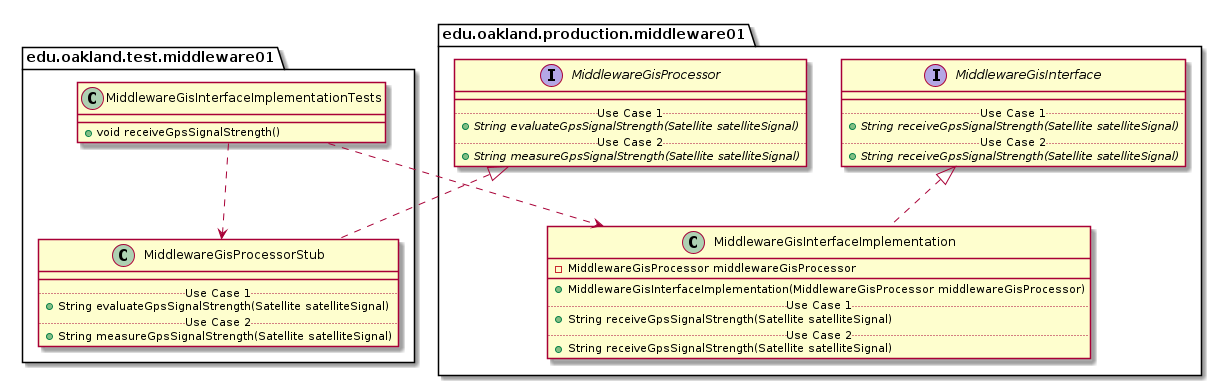

The diagram above was rendered by PlantUML. Its source (embedded in the PNG):
@startuml MiddlewareGisInterfaceImplementationTests_Closure


package edu.oakland.test.middleware01 {
  class MiddlewareGisInterfaceImplementationTests {
    + void receiveGpsSignalStrength()
  }
}




package edu.oakland.test.middleware01 {
    class MiddlewareGisProcessorStub {
        __
        .. Use Case 1 ..
        + String evaluateGpsSignalStrength(Satellite satelliteSignal)
        .. Use Case 2 ..
        + String measureGpsSignalStrength(Satellite satelliteSignal)
    }
}




package edu.oakland.production.middleware01 {
    interface MiddlewareGisProcessor {
        __
        .. Use Case 1 ..
        {abstract} + String evaluateGpsSignalStrength(Satellite satelliteSignal)
        .. Use Case 2 ..
        {abstract} + String measureGpsSignalStrength(Satellite satelliteSignal)
    }
}






MiddlewareGisProcessorStub .up.|> MiddlewareGisProcessor



MiddlewareGisInterfaceImplementationTests ..> MiddlewareGisProcessorStub



package edu.oakland.production.middleware01 {
    class MiddlewareGisInterfaceImplementation {
        - MiddlewareGisProcessor middlewareGisProcessor
        __
        + MiddlewareGisInterfaceImplementation(MiddlewareGisProcessor middlewareGisProcessor)
        .. Use Case 1 ..
        + String receiveGpsSignalStrength(Satellite satelliteSignal)
        .. Use Case 2 ..
        + String receiveGpsSignalStrength(Satellite satelliteSignal)
    }
}




package edu.oakland.production.middleware01 {
    interface MiddlewareGisInterface {
        __
        .. Use Case 1 ..
        {abstract} + String receiveGpsSignalStrength(Satellite satelliteSignal)
        .. Use Case 2 ..
        {abstract} + String receiveGpsSignalStrength(Satellite satelliteSignal)
    }
}






MiddlewareGisInterfaceImplementation .up.|> MiddlewareGisInterface





MiddlewareGisInterfaceImplementationTests ..> MiddlewareGisInterfaceImplementation



@enduml